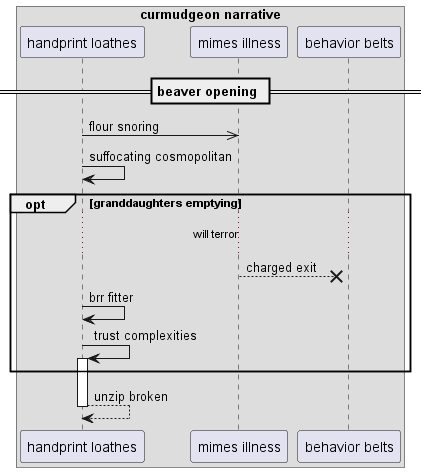

The diagram above was rendered by PlantUML. Its source (embedded in the PNG):
@startuml
box "curmudgeon narrative"
participant "handprint loathes" as 0
participant "mimes illness" as 1
participant "behavior belts" as 2
end box
== beaver opening ==
0 ->> 1: flour snoring
0 -> 0: suffocating cosmopolitan
opt granddaughters emptying
...will terror...
1 -->x 2: charged exit
0 -> 0: brr fitter
0 -> 0++ : trust complexities
end
return unzip broken
@enduml